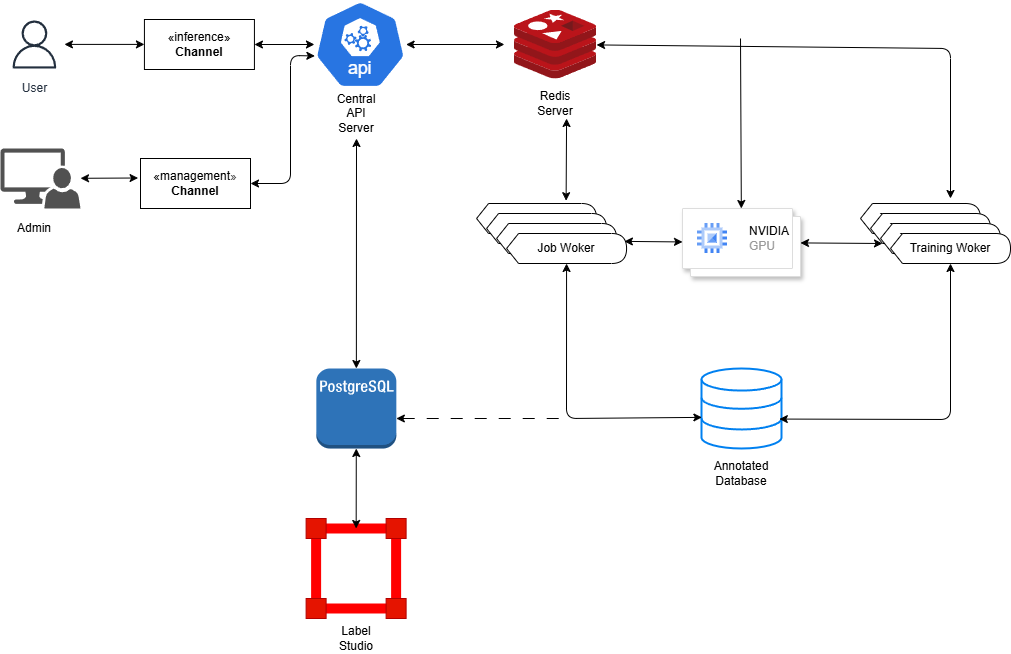

The diagram above was exported from draw.io. Its source (the exported page's mxGraphModel, read from the mxfile embedded in the PNG):
<mxGraphModel dx="1512" dy="800" grid="1" gridSize="10" guides="1" tooltips="1" connect="1" arrows="1" fold="1" page="1" pageScale="1" pageWidth="850" pageHeight="1100" background="#ffffff" math="0" shadow="0">
  <root>
    <mxCell id="0" />
    <mxCell id="1" parent="0" />
    <mxCell id="30" style="edgeStyle=none;html=1;entryX=0;entryY=0.5;entryDx=0;entryDy=0;endArrow=classic;endFill=1;startArrow=classic;startFill=1;labelBackgroundColor=none;" parent="1" edge="1">
      <mxGeometry relative="1" as="geometry">
        <mxPoint x="113.92999999999995" y="115.9" as="sourcePoint" />
        <mxPoint x="193.93000000000006" y="115.9" as="targetPoint" />
      </mxGeometry>
    </mxCell>
    <mxCell id="6" value="User" style="sketch=0;outlineConnect=0;fontColor=#232F3E;gradientColor=none;strokeColor=#232F3E;fillColor=#ffffff;dashed=0;verticalLabelPosition=bottom;verticalAlign=top;align=center;html=1;fontSize=12;fontStyle=0;aspect=fixed;shape=mxgraph.aws4.resourceIcon;resIcon=mxgraph.aws4.user;labelBackgroundColor=default;" parent="1" vertex="1">
      <mxGeometry x="53.93" y="86" width="60" height="60" as="geometry" />
    </mxCell>
    <mxCell id="31" value="" style="edgeStyle=none;html=1;startArrow=classic;startFill=1;labelBackgroundColor=none;" parent="1" source="7" target="8" edge="1">
      <mxGeometry relative="1" as="geometry" />
    </mxCell>
    <mxCell id="7" value="«inference»&lt;br&gt;&lt;b&gt;Channel&lt;/b&gt;" style="html=1;whiteSpace=wrap;labelBackgroundColor=none;" parent="1" vertex="1">
      <mxGeometry x="193.93" y="91" width="110" height="50" as="geometry" />
    </mxCell>
    <mxCell id="40" style="edgeStyle=none;html=1;startArrow=classic;startFill=1;labelBackgroundColor=none;" parent="1" source="8" edge="1">
      <mxGeometry relative="1" as="geometry">
        <mxPoint x="553.93" y="116" as="targetPoint" />
      </mxGeometry>
    </mxCell>
    <mxCell id="8" value="" style="aspect=fixed;sketch=0;html=1;dashed=0;whitespace=wrap;verticalLabelPosition=bottom;verticalAlign=top;fillColor=#2875E2;strokeColor=#ffffff;points=[[0.005,0.63,0],[0.1,0.2,0],[0.9,0.2,0],[0.5,0,0],[0.995,0.63,0],[0.72,0.99,0],[0.5,1,0],[0.28,0.99,0]];shape=mxgraph.kubernetes.icon2;kubernetesLabel=1;prIcon=api;labelBackgroundColor=none;" parent="1" vertex="1">
      <mxGeometry x="363.94" y="72" width="91.67" height="88" as="geometry" />
    </mxCell>
    <mxCell id="32" style="edgeStyle=none;html=1;startArrow=classic;startFill=1;labelBackgroundColor=none;" parent="1" target="14" edge="1">
      <mxGeometry relative="1" as="geometry">
        <mxPoint x="406" y="210" as="sourcePoint" />
      </mxGeometry>
    </mxCell>
    <mxCell id="9" value="Central API&lt;div&gt;Server&lt;/div&gt;" style="text;strokeColor=none;align=center;fillColor=none;html=1;verticalAlign=middle;whiteSpace=wrap;rounded=0;labelBackgroundColor=none;" parent="1" vertex="1">
      <mxGeometry x="375.84" y="170" width="60" height="30" as="geometry" />
    </mxCell>
    <mxCell id="10" value="" style="image;sketch=0;aspect=fixed;html=1;points=[];align=center;fontSize=12;image=img/lib/mscae/Cache_Redis_Product.svg;labelBackgroundColor=none;" parent="1" vertex="1">
      <mxGeometry x="563.93" y="81.5" width="82.14" height="69" as="geometry" />
    </mxCell>
    <mxCell id="11" value="Redis&lt;div&gt;Server&lt;/div&gt;" style="text;strokeColor=none;align=center;fillColor=none;html=1;verticalAlign=middle;whiteSpace=wrap;rounded=0;labelBackgroundColor=none;" parent="1" vertex="1">
      <mxGeometry x="574.9999999999999" y="160" width="60" height="30" as="geometry" />
    </mxCell>
    <mxCell id="12" value="«management&lt;span style=&quot;color: rgb(63, 63, 63);&quot;&gt;»&lt;/span&gt;&lt;div&gt;&lt;b&gt;Channel&lt;/b&gt;&lt;/div&gt;" style="html=1;whiteSpace=wrap;labelBackgroundColor=none;" parent="1" vertex="1">
      <mxGeometry x="190" y="230" width="110" height="50" as="geometry" />
    </mxCell>
    <mxCell id="50" style="edgeStyle=none;html=1;dashed=1;dashPattern=12 12;endArrow=none;endFill=0;startArrow=classic;startFill=1;labelBackgroundColor=none;" parent="1" edge="1">
      <mxGeometry relative="1" as="geometry">
        <mxPoint x="620" y="489.9999999999999" as="targetPoint" />
        <mxPoint x="445.8399999999999" y="489.9999999999999" as="sourcePoint" />
      </mxGeometry>
    </mxCell>
    <mxCell id="14" value="" style="outlineConnect=0;dashed=0;verticalLabelPosition=bottom;verticalAlign=top;align=center;html=1;shape=mxgraph.aws3.postgre_sql_instance;fillColor=#2E73B8;gradientColor=none;labelBackgroundColor=none;" parent="1" vertex="1">
      <mxGeometry x="365.84" y="440" width="80" height="80" as="geometry" />
    </mxCell>
    <mxCell id="18" value="Job Woker" style="shape=display;whiteSpace=wrap;html=1;size=0.1;labelBackgroundColor=none;" parent="1" vertex="1">
      <mxGeometry x="526.07" y="275" width="120" height="30" as="geometry" />
    </mxCell>
    <mxCell id="19" value="Training Woker" style="shape=display;whiteSpace=wrap;html=1;size=0.1;labelBackgroundColor=none;" parent="1" vertex="1">
      <mxGeometry x="910" y="275" width="120" height="30" as="geometry" />
    </mxCell>
    <mxCell id="44" style="edgeStyle=none;html=1;endArrow=none;endFill=0;startArrow=classic;startFill=1;labelBackgroundColor=none;" parent="1" source="21" edge="1">
      <mxGeometry relative="1" as="geometry">
        <mxPoint x="790" y="110" as="targetPoint" />
      </mxGeometry>
    </mxCell>
    <mxCell id="21" value="" style="shape=mxgraph.gcp2.doubleRect;strokeColor=#dddddd;shadow=1;strokeWidth=1;rounded=1;absoluteArcSize=1;arcSize=2;labelBackgroundColor=none;" parent="1" vertex="1">
      <mxGeometry x="732" y="280" width="118" height="68" as="geometry" />
    </mxCell>
    <mxCell id="22" value="&lt;font color=&quot;#000000&quot;&gt;NVIDIA&lt;br&gt;&lt;/font&gt;GPU" style="editableCssRules=.*;html=1;fontColor=#999999;shape=image;verticalLabelPosition=middle;verticalAlign=middle;labelPosition=right;align=left;spacingLeft=20;part=1;points=[];imageAspect=0;image=data:image/svg+xml,(base64 omitted: 880 chars);labelBackgroundColor=none;" parent="21" vertex="1">
      <mxGeometry width="30" height="30" relative="1" as="geometry">
        <mxPoint x="15" y="15" as="offset" />
      </mxGeometry>
    </mxCell>
    <mxCell id="26" value="" style="html=1;verticalLabelPosition=bottom;align=center;labelBackgroundColor=none;verticalAlign=top;strokeWidth=2;strokeColor=#0080F0;shadow=0;dashed=0;shape=mxgraph.ios7.icons.data;" parent="1" vertex="1">
      <mxGeometry x="751" y="440" width="80" height="80" as="geometry" />
    </mxCell>
    <mxCell id="27" value="&lt;div&gt;&lt;font color=&quot;#000000&quot;&gt;Annotated&lt;/font&gt;&lt;/div&gt;&lt;div&gt;Database&lt;/div&gt;" style="text;strokeColor=none;align=center;fillColor=none;html=1;verticalAlign=middle;whiteSpace=wrap;rounded=0;labelBackgroundColor=none;" parent="1" vertex="1">
      <mxGeometry x="761" y="530" width="60" height="30" as="geometry" />
    </mxCell>
    <mxCell id="29" value="" style="sketch=0;pointerEvents=1;shadow=0;dashed=0;html=1;strokeColor=none;labelPosition=center;verticalLabelPosition=bottom;verticalAlign=top;align=center;fillColor=#515151;shape=mxgraph.mscae.system_center.admin_console;labelBackgroundColor=default;" parent="1" vertex="1">
      <mxGeometry x="50" y="220" width="80" height="60" as="geometry" />
    </mxCell>
    <mxCell id="33" value="Job Woker" style="shape=display;whiteSpace=wrap;html=1;size=0.1;labelBackgroundColor=none;" parent="1" vertex="1">
      <mxGeometry x="536.07" y="285" width="120" height="30" as="geometry" />
    </mxCell>
    <mxCell id="34" value="Job Woker" style="shape=display;whiteSpace=wrap;html=1;size=0.1;labelBackgroundColor=none;" parent="1" vertex="1">
      <mxGeometry x="546.07" y="295" width="120" height="30" as="geometry" />
    </mxCell>
    <mxCell id="35" value="Job Woker" style="shape=display;whiteSpace=wrap;html=1;size=0.1;labelBackgroundColor=none;" parent="1" vertex="1">
      <mxGeometry x="556.07" y="305" width="120" height="30" as="geometry" />
    </mxCell>
    <mxCell id="36" value="Training Woker" style="shape=display;whiteSpace=wrap;html=1;size=0.1;labelBackgroundColor=none;" parent="1" vertex="1">
      <mxGeometry x="920" y="285" width="120" height="30" as="geometry" />
    </mxCell>
    <mxCell id="37" value="Training Woker" style="shape=display;whiteSpace=wrap;html=1;size=0.1;labelBackgroundColor=none;" parent="1" vertex="1">
      <mxGeometry x="930" y="295" width="120" height="30" as="geometry" />
    </mxCell>
    <mxCell id="38" value="Training Woker" style="shape=display;whiteSpace=wrap;html=1;size=0.1;labelBackgroundColor=none;" parent="1" vertex="1">
      <mxGeometry x="940" y="305" width="120" height="30" as="geometry" />
    </mxCell>
    <mxCell id="41" style="edgeStyle=none;html=1;startArrow=classic;startFill=1;labelBackgroundColor=none;" parent="1" source="10" edge="1">
      <mxGeometry relative="1" as="geometry">
        <mxPoint x="1000" y="270" as="targetPoint" />
        <Array as="points">
          <mxPoint x="1000" y="120" />
        </Array>
      </mxGeometry>
    </mxCell>
    <mxCell id="45" style="edgeStyle=none;html=1;entryX=0;entryY=0;entryDx=12;entryDy=30;entryPerimeter=0;startArrow=classic;startFill=1;labelBackgroundColor=none;" parent="1" source="21" target="36" edge="1">
      <mxGeometry relative="1" as="geometry" />
    </mxCell>
    <mxCell id="46" style="edgeStyle=none;html=1;entryX=0.982;entryY=0.263;entryDx=0;entryDy=0;entryPerimeter=0;startArrow=classic;startFill=1;labelBackgroundColor=none;" parent="1" source="21" target="35" edge="1">
      <mxGeometry relative="1" as="geometry" />
    </mxCell>
    <mxCell id="47" style="edgeStyle=none;html=1;entryX=0.005;entryY=0.611;entryDx=0;entryDy=0;entryPerimeter=0;startArrow=classic;startFill=1;labelBackgroundColor=none;" parent="1" source="35" target="26" edge="1">
      <mxGeometry relative="1" as="geometry">
        <Array as="points">
          <mxPoint x="616" y="490" />
        </Array>
      </mxGeometry>
    </mxCell>
    <mxCell id="48" style="edgeStyle=none;html=1;entryX=0.973;entryY=0.632;entryDx=0;entryDy=0;entryPerimeter=0;startArrow=classic;startFill=1;labelBackgroundColor=none;" parent="1" source="38" target="26" edge="1">
      <mxGeometry relative="1" as="geometry">
        <Array as="points">
          <mxPoint x="1000" y="491" />
        </Array>
      </mxGeometry>
    </mxCell>
    <mxCell id="49" style="edgeStyle=none;html=1;entryX=0.005;entryY=0.63;entryDx=0;entryDy=0;entryPerimeter=0;startArrow=classic;startFill=1;labelBackgroundColor=none;" parent="1" source="12" target="8" edge="1">
      <mxGeometry relative="1" as="geometry">
        <Array as="points">
          <mxPoint x="340" y="255" />
          <mxPoint x="340" y="127" />
        </Array>
      </mxGeometry>
    </mxCell>
    <mxCell id="51" style="edgeStyle=none;html=1;entryX=-0.022;entryY=0.39;entryDx=0;entryDy=0;entryPerimeter=0;startArrow=classic;startFill=1;labelBackgroundColor=none;" parent="1" source="29" target="12" edge="1">
      <mxGeometry relative="1" as="geometry" />
    </mxCell>
    <mxCell id="52" style="edgeStyle=none;html=1;entryX=0.779;entryY=-0.094;entryDx=0;entryDy=0;entryPerimeter=0;exitX=0.75;exitY=1;exitDx=0;exitDy=0;startArrow=classic;startFill=1;labelBackgroundColor=none;" parent="1" edge="1">
      <mxGeometry relative="1" as="geometry">
        <mxPoint x="616.07" y="190" as="sourcePoint" />
        <mxPoint x="615.62" y="272.18000000000006" as="targetPoint" />
      </mxGeometry>
    </mxCell>
    <mxCell id="54" value="Admin" style="text;strokeColor=none;align=center;fillColor=none;html=1;verticalAlign=middle;whiteSpace=wrap;rounded=0;labelBackgroundColor=default;" parent="1" vertex="1">
      <mxGeometry x="53.92999999999995" y="285" width="60" height="30" as="geometry" />
    </mxCell>
    <mxCell id="58" value="" style="whiteSpace=wrap;html=1;aspect=fixed;fillColor=none;strokeWidth=10;fontColor=#ffffff;strokeColor=#FF0000;" vertex="1" parent="1">
      <mxGeometry x="365.61" y="600" width="80" height="80" as="geometry" />
    </mxCell>
    <mxCell id="59" value="" style="whiteSpace=wrap;html=1;aspect=fixed;fillColor=#e51400;fontColor=#ffffff;strokeColor=#B20000;" vertex="1" parent="1">
      <mxGeometry x="355.61" y="590" width="20" height="20" as="geometry" />
    </mxCell>
    <mxCell id="60" value="" style="whiteSpace=wrap;html=1;aspect=fixed;fillColor=#e51400;fontColor=#ffffff;strokeColor=#B20000;" vertex="1" parent="1">
      <mxGeometry x="435.61" y="590" width="20" height="20" as="geometry" />
    </mxCell>
    <mxCell id="61" value="" style="whiteSpace=wrap;html=1;aspect=fixed;fillColor=#e51400;fontColor=#ffffff;strokeColor=#B20000;" vertex="1" parent="1">
      <mxGeometry x="355.61" y="670" width="20" height="20" as="geometry" />
    </mxCell>
    <mxCell id="63" value="" style="whiteSpace=wrap;html=1;aspect=fixed;fillColor=#e51400;fontColor=#ffffff;strokeColor=#B20000;" vertex="1" parent="1">
      <mxGeometry x="435.61" y="670" width="20" height="20" as="geometry" />
    </mxCell>
    <mxCell id="64" value="Label Studio" style="text;html=1;align=center;verticalAlign=middle;whiteSpace=wrap;rounded=0;" vertex="1" parent="1">
      <mxGeometry x="375.61" y="695" width="60" height="30" as="geometry" />
    </mxCell>
    <mxCell id="65" style="edgeStyle=none;html=1;startArrow=classic;startFill=1;" edge="1" parent="1" source="14" target="58">
      <mxGeometry relative="1" as="geometry" />
    </mxCell>
  </root>
</mxGraphModel>